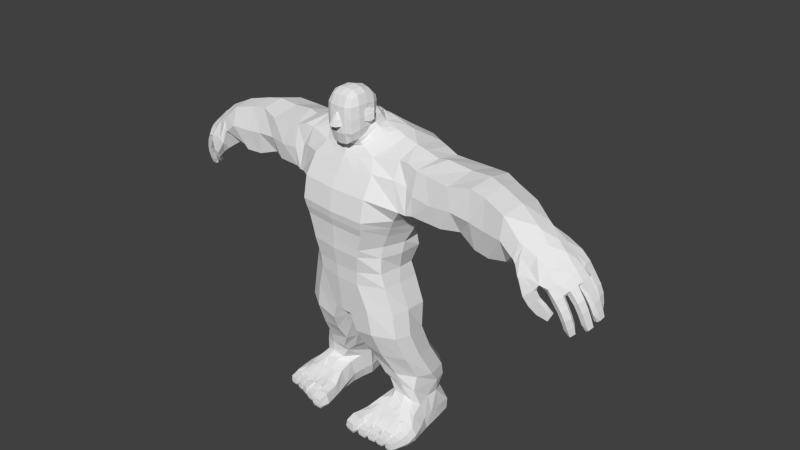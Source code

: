 # Source: 7.blend  (saved by Blender 2.67.0; exported with 4.5.12 LTS)
import bpy
from mathutils import Matrix  # noqa: F401  (used for matrix-valued properties, if any)

bpy.ops.wm.read_factory_settings(use_empty=True)
scene = bpy.context.scene
scene.name = 'Scene'

# ---- collections
col_collection_1 = bpy.data.collections.new('Collection 1'); scene.collection.children.link(col_collection_1)

# ---- world
world_world = bpy.data.worlds.new('World'); scene.world = world_world
world_world.color = (0.05088, 0.05088, 0.05088)
world_world.use_sun_shadow = False
world_world.sun_shadow_jitter_overblur = 0.0
world_world.cycles.sampling_method = 'MANUAL'
world_world.cycles.sample_map_resolution = 256

# ---- cameras
cam_camera = bpy.data.cameras.new('Camera')
cam_camera.clip_end = 100.0
cam_camera.lens = 35.0
cam_camera.sensor_width = 32.0
cam_camera.sensor_height = 18.0
cam_camera.ortho_scale = 7.314
cam_camera.dof.focus_distance = 0.0
cam_camera.dof.aperture_fstop = 128.0

# ---- meshes
me_cube_001 = bpy.data.meshes.new('Cube.001')
me_cube_001.from_pydata([(0.09086, 0.03432, 2.036), (0.2331, -0.354, 1.842), (0.1007, -0.001664, 2.137), (0.2449, -0.1398, 1.947), (0.2288, -0.1285, 2.131), (0.2329, -0.3583, 2.135), (0.129, -0.4972, 1.808), (0.1156, -0.488, 2.115), (0.1094, -0.3803, 1.666), (0.1104, -0.3482, 2.293), (0.1102, -0.1104, 2.275), (0.1038, -0.03759, 2.208), (0.2015, -0.02757, 2.007), (0.1949, -0.349, 2.249), (0.202, -0.4572, 1.806), (0.2585, -0.133, 1.899), (0.1106, -0.4635, 1.665), (0.1838, -0.04775, 2.125), (0.1043, 0.05508, 2.007), (0.1945, -0.1156, 2.228), (0.2013, -0.4526, 2.121), (0.1944, -0.3472, 1.722), (0.1107, -0.4451, 2.231), (0.0, 0.06357, 2.048), (0.0, 0.02647, 2.147), (0.09235, 0.02148, 2.071), (0.2343, -0.2335, 1.883), (0.2351, -0.2375, 2.143), (0.2346, -0.1302, 2.025), (0.2401, -0.3652, 1.985), (0.0, -0.4939, 2.115), (0.1192, -0.4993, 1.963), (0.0, -0.391, 1.655), (0.1114, -0.2268, 2.307), (0.0, -0.3518, 2.303), (0.0, -0.1061, 2.297), (0.2228, -0.01646, 1.97), (0.1746, -0.4285, 1.719), (0.1738, -0.05328, 2.188), (0.1743, -0.4214, 2.206), (0.0, -0.01698, 2.229), (0.1752, -0.0432, 2.052), (0.0, 0.08375, 2.016), (0.1966, -0.2289, 2.257), (0.2075, -0.4622, 1.968), (0.2085, -0.2312, 1.794), (0.0, -0.4497, 2.232), (0.0, -0.4756, 1.656), (0.0, 0.04456, 2.09), (0.0, -0.228, 2.325), (0.0, -0.5098, 1.876), (0.0, -0.4986, 2.044), (0.05921, -0.5016, 1.962), (0.0, -0.551, 1.965), (0.0, -0.5881, 1.886), (0.0, -0.5119, 2.04), (0.03813, -0.5455, 1.964), (0.01845, -0.5197, 2.021), (0.05592, -0.5832, 1.888), (0.03953, -0.5, 2.023), (0.07294, -0.5058, 1.88), (0.1022, -0.5026, 1.8), (0.1011, -0.4945, 1.772), (0.0, -0.5116, 1.796), (0.0, -0.5035, 1.768), (0.0, -0.511, 1.826), (0.08153, -0.5038, 1.83), (0.09076, -0.4978, 2.025), (0.09847, -0.4984, 2.001), (0.07723, -0.5048, 1.855), (0.0, -0.5104, 1.851), (0.1156, -0.4999, 1.804), (0.1057, -0.4797, 1.718), (0.0, -0.4895, 1.712), (0.1565, -0.483, 2.003), (0.1219, -0.4975, 2.001), (0.1541, -0.4793, 2.063), (0.1205, -0.4931, 2.061), (0.07884, -0.5, 1.982), (0.06515, -0.4989, 2.024), (0.1777, -0.466, 2.092), (0.1206, -0.4984, 1.982), (0.182, -0.4726, 1.986), (0.1181, -0.4906, 2.088), (0.2396, -0.2856, 1.939), (0.2346, -0.199, 1.957), (0.2341, -0.1974, 2.077), (0.2395, -0.2897, 2.058), (0.2354, -0.2382, 1.938), (0.235, -0.2421, 2.081), (0.2371, -0.1995, 2.015), (0.2988, -0.193, 1.954), (0.3013, -0.1954, 2.093), (0.2746, -0.2346, 1.929), (0.2747, -0.2421, 2.098), (0.3031, -0.1968, 2.022), (0.2418, -0.2917, 1.996), (0.2766, -0.2435, 2.011), (0.3493, -0.5818, 0.09755), (0.3673, 0.2888, 0.09755), (0.4115, -0.3325, 1.552), (0.5069, 0.5662, 1.635), (0.0, -0.6091, 0.09755), (0.0, 0.2888, 0.09755), (0.0, 0.5933, 1.645), (0.0, -0.4194, 1.5), (0.5245, -0.6552, 0.8452), (0.3938, -0.6141, 0.3305), (0.5486, 0.6385, 0.8452), (0.343, 0.2814, 0.3305), (0.0, -0.6825, 0.8452), (0.0, -0.6414, 0.3305), (0.0, 0.6385, 0.8452), (0.0, 0.2814, 0.3305), (0.0, 0.3308, 0.4354), (0.0, -0.6396, 0.4354), (0.385, 0.3308, 0.4354), (0.4243, -0.6124, 0.4354), (0.4864, -0.616, 0.6403), (0.5163, 0.4877, 0.6403), (0.0, -0.6433, 0.6403), (0.0, 0.4877, 0.6403), (0.5254, -0.5987, 1.129), (0.5627, 0.7398, 1.107), (0.0, -0.6272, 1.126), (0.0, 0.7398, 1.129), (0.0, 0.5759, 0.7428), (0.0, -0.6691, 0.7428), (0.5352, 0.5759, 0.7428), (0.5023, -0.6418, 0.7428), (0.9229, -0.2631, 1.609), (0.9202, 0.385, 1.632), (0.9724, -0.3604, 1.002), (0.9585, 0.5159, 1.018), (2.631, -0.3609, 1.29), (2.692, 0.04723, 1.406), (2.481, -0.2243, 0.9307), (2.56, 0.09729, 1.075), (1.058, -0.3383, 1.017), (1.468, -0.2927, 0.9888), (1.689, -0.2035, 0.9982), (1.967, -0.2809, 0.9156), (2.394, -0.2569, 0.9289), (2.456, 0.1304, 1.049), (1.967, 0.3001, 0.9156), (1.689, 0.3435, 0.9982), (1.468, 0.4135, 0.9888), (1.042, 0.4531, 1.035), (1.075, 0.3874, 1.566), (1.222, 0.4113, 1.553), (1.563, 0.4633, 1.53), (1.855, 0.3694, 1.583), (2.39, 0.2119, 1.485), (2.39, -0.3331, 1.485), (1.855, -0.2405, 1.583), (1.563, -0.2961, 1.53), (1.222, -0.2762, 1.553), (1.075, -0.2763, 1.566), (2.206, -0.3229, 0.9171), (2.204, 0.1913, 0.9427), (2.071, 0.2849, 1.555), (2.071, -0.2607, 1.555), (0.4123, 0.3183, -0.08529), (0.0, -0.6019, -0.08529), (0.0, 0.315, -0.08529), (0.1676, 0.1703, -0.595), (0.0, -0.5455, -0.595), (0.0, 0.179, -0.595), (0.3323, -0.5747, -0.08529), (0.5232, -0.5317, -0.7564), (0.462, -0.5432, -0.4208), (0.57, -0.404, -1.092), (0.6455, -0.2353, -1.427), (0.7254, 0.4734, -1.427), (0.65, 0.3019, -1.092), (0.6031, 0.1841, -0.7564), (0.542, 0.2312, -0.4208), (0.2196, 0.1925, -0.8286), (0.3059, 0.2489, -0.9614), (0.3152, 0.3816, -1.296), (0.4194, 0.3952, -1.517), (0.4178, -0.2195, -1.517), (0.2905, -0.271, -1.296), (0.2869, -0.4159, -1.062), (0.2248, -0.5201, -0.8286), (0.1341, -0.535, -0.595), (0.7822, -0.2528, 1.597), (0.591, -0.404, 0.09755), (0.7599, -0.3428, 0.8548), (0.5757, -0.3837, 0.3047), (0.6438, -0.336, 0.6135), (0.5842, -0.3557, 0.4534), (0.7004, -0.3359, 0.7369), (0.8815, -0.3765, 1.012), (0.0, -0.381, -0.595), (0.1444, -0.3757, -0.8286), (0.1898, -0.2801, -1.062), (0.2351, -0.1243, -1.296), (0.3376, -0.08698, -1.526), (0.7437, -0.3717, -0.4208), (0.802, -0.3789, -0.7564), (0.8546, -0.2571, -1.092), (0.8821, -0.08982, -1.427), (0.6458, -0.3929, -0.08529), (0.05365, -0.381, -0.595), (0.08364, 0.1617, -0.8286), (0.0, 0.0654, -0.595), (0.7746, 0.4286, 1.648), (0.591, 0.1049, 0.09755), (0.2985, 0.2162, -1.537), (0.2117, 0.3078, -1.296), (0.1705, 0.1848, -0.9553), (0.6126, 0.1872, 0.4487), (0.6514, 0.2516, 0.6069), (0.6538, 0.1754, 0.3296), (0.7839, 0.4138, 0.8439), (0.8926, 0.3561, -1.427), (0.8374, 0.1915, -1.092), (0.7993, 0.08119, -0.7564), (0.7756, 0.125, -0.4208), (0.08211, 0.07647, -0.595), (0.6458, 0.1235, -0.08529), (0.8274, 0.5482, 0.9953), (0.7058, 0.324, 0.7316), (2.632, 0.1312, 1.265), (2.567, -0.4012, 1.11), (1.067, 0.4893, 1.268), (1.338, 0.4814, 1.238), (1.619, 0.4724, 1.247), (1.904, 0.4037, 1.232), (2.407, 0.2179, 1.228), (1.067, -0.3435, 1.268), (1.338, -0.3393, 1.238), (1.619, -0.3047, 1.247), (1.904, -0.3156, 1.232), (2.407, -0.397, 1.228), (2.131, 0.3082, 1.219), (2.131, -0.3467, 1.219), (0.0, -0.4891, 1.374), (0.9374, -0.2986, 1.334), (0.788, -0.3524, 1.379), (0.0, 0.666, 1.387), (0.5338, 0.6649, 1.387), (0.781, 0.5626, 1.37), (0.9322, 0.5249, 1.338), (0.5119, -0.4459, 1.399), (0.9213, 0.04057, 1.68), (0.9386, 0.08252, 0.9701), (2.696, -0.1485, 1.416), (2.5, -0.05684, 0.9488), (1.039, 0.07612, 0.9592), (1.454, 0.06039, 0.9158), (1.675, 0.06999, 0.9113), (1.953, 0.009625, 0.853), (2.408, -0.06957, 0.9344), (1.098, 0.05557, 1.622), (1.246, 0.06754, 1.648), (1.586, 0.08359, 1.613), (1.879, 0.06442, 1.639), (2.413, -0.06057, 1.541), (2.191, -0.06464, 0.8824), (2.095, 0.01208, 1.611), (0.07761, -0.1091, -0.8286), (0.7806, 0.02616, 1.718), (0.0, -0.105, -0.595), (0.6099, -0.1049, 0.09755), (0.1809, 0.1445, -1.296), (0.1472, -0.02196, -1.062), (0.2704, 0.1093, -1.487), (0.6652, -0.07599, 0.4564), (0.6595, -0.1168, 0.3139), (0.856, 0.02566, 0.8284), (0.7382, -0.01336, 0.6108), (0.9617, 0.1077, -1.427), (0.8555, -0.1743, -0.7564), (0.7944, -0.1488, -0.4208), (0.9024, -0.05829, -1.092), (0.02561, -0.105, -0.595), (0.6647, -0.1601, -0.08529), (0.8645, 0.06692, 0.9287), (0.7925, 0.01919, 0.7307), (0.2193, -0.3099, 1.642), (0.3492, 0.3431, 1.781), (0.0, 0.3956, 1.782), (0.0, -0.3681, 1.614), (0.5426, -0.1668, 1.666), (0.0, 0.1573, 1.934), (0.5295, 0.2261, 1.784), (0.0, 0.1174, 1.955), (0.5794, 0.02877, 1.764), (0.2602, 0.02721, 1.873), (0.2697, 0.1384, 1.858), (0.3157, -0.1172, 1.837), (0.3875, 0.0326, 1.83), (0.418, 0.1705, 1.825), (0.3948, -0.08484, 1.796), (0.4107, -0.0657, -2.175), (0.4392, 0.4377, -2.171), (0.4297, -0.1009, -1.842), (0.4686, 0.4088, -1.781), (0.4967, -0.6081, -2.029), (0.4938, -0.5987, -2.213), (0.7633, -0.04741, -2.196), (0.5671, -0.0434, -2.192), (0.6866, 0.4776, -2.178), (0.7209, -0.1606, -1.761), (0.5338, -0.1546, -1.784), (0.6689, 0.4264, -1.778), (0.5966, -0.6059, -2.037), (0.5918, -0.5961, -2.211), (0.3885, -0.2473, -2.183), (0.4898, -0.3529, -2.192), (0.4816, -0.4641, -2.203), (0.4065, -0.2923, -1.888), (0.4933, -0.3814, -1.932), (0.4853, -0.4814, -1.977), (0.7577, -0.2509, -1.84), (0.7273, -0.3728, -1.928), (0.5711, -0.2365, -1.821), (0.6144, -0.4009, -1.945), (0.5927, -0.4899, -1.991), (0.5797, -0.1877, -2.192), (0.6085, -0.3467, -2.194), (0.587, -0.4634, -2.202), (0.7871, -0.1977, -2.197), (0.7558, -0.3302, -2.196), (0.3872, 0.2502, -2.172), (0.3955, 0.2473, -1.786), (0.7038, 0.2413, -2.195), (0.6858, 0.3706, -2.194), (0.516, 0.2413, -2.19), (0.5112, 0.3697, -2.19), (0.6381, 0.4614, -1.574), (0.4396, 0.3849, -1.578), (0.7613, -0.3814, -2.197), (0.6533, -0.3843, -2.196), (0.7511, -0.4285, -1.957), (0.6757, -0.4357, -1.96), (0.6326, -0.5924, -2.208), (0.6472, -0.4657, -2.202), (0.638, -0.6008, -2.051), (0.6644, -0.5018, -1.997), (0.7426, -0.5801, -2.202), (0.7584, -0.4633, -2.199), (0.7477, -0.5868, -2.062), (0.7516, -0.5005, -2.002), (0.7954, -0.5692, -2.204), (0.8029, -0.5753, -2.059), (0.836, -0.4126, -1.946), (0.8315, -0.4864, -1.994), (0.8364, -0.3804, -2.198), (0.8294, -0.4609, -2.199), (0.8266, -0.3424, -1.914), (0.8364, -0.3163, -2.198), (0.9125, -0.5672, -2.063), (0.906, -0.5614, -2.203), (0.9143, -0.4785, -1.999), (0.9105, -0.4133, -1.959), (0.936, -0.383, -2.2), (0.9297, -0.4587, -2.201), (0.9456, -0.5609, -2.201), (0.954, -0.5652, -2.066), (0.9818, -0.4641, -2.015), (0.9517, -0.36, -1.96), (0.9762, -0.3324, -2.2), (0.9875, -0.4553, -2.201), (0.8558, -0.1448, -1.798), (0.9437, 0.2201, -1.591), (0.9045, 0.3673, -1.579), (0.8257, 0.3741, -1.781), (0.9228, -0.06943, -1.858), (0.9048, 0.2477, -1.787), (0.9111, 0.4418, -2.18), (0.8327, 0.3722, -2.196), (0.8554, 0.2425, -2.197), (0.9163, -0.04403, -2.198), (0.9582, 0.2534, -2.182), (1.021, -0.04821, -2.185), (1.088, -0.4553, -2.195), (1.054, -0.5584, -2.201), (1.092, -0.3275, -2.192), (1.058, -0.1876, -2.188), (0.9458, -0.1866, -2.199), (0.8986, -0.2395, -1.867), (1.063, -0.5619, -2.069), (1.065, -0.4533, -2.047), (1.048, -0.3382, -2.006), (0.9614, -0.2246, -1.923), (0.2999, -0.5939, -2.017), (0.3281, -0.4649, -2.001), (0.3003, -0.588, -2.204), (0.3249, -0.4475, -2.188), (0.4563, -0.3238, -2.19), (0.462, -0.3576, -1.921), (0.6971, -0.3222, -1.902), (0.5865, -0.3347, -1.91), (0.5973, -0.2915, -2.193), (0.7459, -0.2856, -2.196), (0.4271, -0.4785, -1.978), (0.4349, -0.6081, -2.009), (0.4306, -0.5986, -2.213), (0.4243, -0.46, -2.201), (0.4157, -0.7989, -2.064), (0.4104, -0.7974, -2.205), (0.2849, -0.7895, -2.202), (0.2869, -0.7908, -2.064), (1.022, -0.6991, -2.199), (1.029, -0.7015, -2.09), (0.9412, -0.7018, -2.089), (0.9338, -0.6993, -2.198), (0.875, -0.7106, -2.086), (0.8681, -0.7087, -2.199), (0.7875, -0.7184, -2.199), (0.7932, -0.7198, -2.083), (0.744, -0.7241, -2.198), (0.7493, -0.7251, -2.083), (0.6588, -0.7419, -2.076), (0.6549, -0.7408, -2.201), (0.5957, -0.7602, -2.089), (0.591, -0.7591, -2.203), (0.4939, -0.7647, -2.203), (0.4957, -0.7657, -2.086), (0.4335, -0.686, -2.023), (0.4268, -0.6833, -2.212), (0.2781, -0.6734, -2.208), (0.2789, -0.6756, -2.024), (0.605, -0.6817, -2.073), (0.5999, -0.6799, -2.207), (0.4843, -0.6835, -2.208), (0.4851, -0.6853, -2.068), (0.7605, -0.659, -2.074), (0.7543, -0.6569, -2.201), (0.65, -0.6729, -2.065), (0.6463, -0.6708, -2.206), (0.8878, -0.644, -2.079), (0.8799, -0.6413, -2.201), (0.7841, -0.6495, -2.202), (0.7906, -0.6517, -2.075), (1.042, -0.6383, -2.083), (1.034, -0.6354, -2.201), (0.9401, -0.638, -2.082), (0.9323, -0.6352, -2.199), (0.3895, -0.071, -2.046), (0.4293, 0.4459, -2.029), (0.4545, -0.6324, -2.163), (0.689, 0.5065, -2.029), (0.6226, -0.6232, -2.165), (0.3523, -0.2588, -2.096), (0.368, 0.2409, -2.03), (0.5983, -0.6234, -2.164), (0.7599, -0.5994, -2.166), (0.7705, -0.5935, -2.167), (0.9193, -0.5801, -2.169), (0.9244, -0.5793, -2.168), (0.989, -0.05298, -2.041), (0.9403, 0.2461, -2.029), (0.9162, 0.45, -2.029), (1.077, -0.5592, -2.168), (1.109, -0.456, -2.149), (1.111, -0.327, -2.097), (1.064, -0.1984, -2.076), (0.2666, -0.588, -2.154), (0.3025, -0.4466, -2.133), (0.4733, -0.6324, -2.163), (0.4255, -0.8082, -2.161), (0.271, -0.7982, -2.158), (1.029, -0.7032, -2.171), (0.9277, -0.7035, -2.169), (0.8742, -0.7123, -2.169), (0.7802, -0.7238, -2.167), (0.7512, -0.728, -2.165), (0.6446, -0.7494, -2.163), (0.6009, -0.7654, -2.168), (0.4824, -0.7731, -2.166), (0.4658, -0.6884, -2.162), (0.2425, -0.6723, -2.157), (0.6241, -0.6792, -2.169), (0.4533, -0.6857, -2.166), (0.7744, -0.6557, -2.165), (0.6158, -0.6757, -2.163), (0.8993, -0.6422, -2.169), (0.7629, -0.6532, -2.167), (1.055, -0.6363, -2.171), (0.9136, -0.637, -2.169), (0.4046, 0.09985, -2.173), (0.407, 0.07282, -1.802), (0.7339, 0.1016, -2.196), (0.5433, 0.1028, -2.191), (0.692, -0.1893, -1.588), (0.432, -0.1445, -1.625), (0.8696, -0.1313, -1.629), (0.8986, 0.09219, -1.804), (0.8853, 0.1026, -2.197), (0.9894, 0.1042, -2.183), (0.3841, 0.09156, -2.033), (0.9678, 0.0977, -2.032), (0.3264, 0.1276, -1.587), (3.133, -0.388, 0.8281), (3.065, -0.3178, 0.7762), (2.671, -0.3877, 1.165), (2.624, -0.2736, 0.8568), (3.182, -0.3193, 0.8781), (3.11, -0.2453, 0.8223), (3.052, -0.4032, 0.9298), (2.956, -0.4199, 0.9473), (2.794, -0.3789, 1.047), (2.993, -0.3294, 0.862), (2.869, -0.2789, 0.8539), (2.736, -0.2471, 0.837), (3.102, -0.3409, 0.9833), (2.973, -0.3108, 1.086), (2.885, -0.1965, 0.8951), (3.032, -0.2291, 0.9025), (3.145, -0.2174, 0.8616), (2.744, -0.174, 0.8869), (2.579, -0.1758, 0.9047), (2.675, -0.3484, 1.256), (2.835, -0.3236, 1.185), (3.155, -0.2723, 1.018), (3.223, -0.2719, 0.9326), (3.172, -0.138, 0.9006), (3.03, -0.1495, 0.9628), (2.919, -0.1334, 1.006), (2.797, -0.09955, 1.003), (2.575, -0.04873, 0.9472), (3.253, -0.1862, 0.9742), (3.179, -0.2067, 1.048), (2.984, -0.2, 1.178), (2.872, -0.1963, 1.274), (2.741, -0.1505, 1.389), (3.179, -0.1062, 0.9136), (3.265, -0.1297, 0.9961), (2.749, 0.03022, 1.378), (2.679, 0.07486, 1.101), (2.897, -0.05508, 1.298), (3.019, -0.09904, 1.231), (3.199, -0.128, 1.078), (2.822, -0.02494, 1.034), (2.941, -0.0552, 1.03), (3.047, -0.07633, 0.9852), (3.18, -0.02205, 0.929), (3.265, -0.01991, 1.016), (2.83, 0.1336, 1.102), (2.871, 0.1374, 1.257), (2.94, 0.03759, 1.258), (3.053, 0.01954, 1.188), (3.2, -0.0301, 1.09), (2.847, 0.0609, 1.062), (2.966, 0.0321, 1.038), (3.085, 0.008026, 0.978), (3.159, 0.02093, 0.916), (3.181, 0.0284, 1.105), (3.248, 0.02799, 1.001), (3.087, 0.1133, 1.008), (3.149, 0.1124, 0.9298), (2.984, 0.1285, 1.059), (3.233, 0.1183, 1.009), (3.163, 0.1178, 1.103), (3.048, 0.1336, 1.182), (3.076, -0.2035, 1.124), (3.101, -0.1177, 1.159), (3.117, -0.03236, 1.153), (3.066, -0.2591, 1.091), (2.972, -0.2602, 0.5107), (3.017, -0.322, 0.5094), (3.01, -0.2415, 0.591), (3.054, -0.3036, 0.5886), (3.0, -0.3698, 0.6783), (2.927, -0.397, 0.5808), (2.875, -0.3172, 0.5785), (2.947, -0.2885, 0.6821), (2.709, -0.4545, 0.9617), (2.678, -0.3344, 0.8101), (2.764, -0.363, 0.7403), (2.811, -0.4887, 0.7854), (2.74, -0.2886, 0.8116), (2.833, -0.3186, 0.803), (2.797, -0.4288, 0.9809), (2.907, -0.4491, 0.8666), (3.121, -0.09087, 0.931), (3.11, -0.1422, 0.914), (3.134, -0.03278, 0.9375), (3.1, -0.1982, 0.8835), (3.298, -0.2207, 0.4423), (3.23, -0.1732, 0.4365), (3.403, -0.161, 0.5004), (3.422, -0.105, 0.5283), (3.267, -0.2693, 0.4108), (3.199, -0.2217, 0.4051), (3.375, 0.02496, 0.5606), (3.452, 0.02832, 0.607), (3.274, 0.08004, 0.5707), (3.354, 0.08735, 0.5852), (3.269, 0.1428, 0.576), (3.35, 0.1502, 0.5904), (3.377, -0.03535, 0.5498), (3.454, -0.0423, 0.5943), (3.329, -0.1276, 0.4723), (3.347, -0.07176, 0.5001), (2.628, -0.4042, 1.048), (3.229, -0.1418, 0.927), (3.188, -0.2592, 0.8702), (3.232, -0.1351, 0.932), (2.99, -0.3194, 0.6986), (3.122, 0.1295, 1.052), (2.601, -0.406, 1.093), (3.042, -0.2629, 0.5913), (2.681, -0.4185, 0.9069), (2.885, -0.3613, 0.5577), (3.187, 0.1388, 0.9692), (2.838, 0.159, 1.181), (2.909, -0.3955, 0.8626), (3.218, 0.008341, 0.9363), (3.014, -0.3733, 0.8839), (2.781, -0.4541, 0.7465), (3.231, 0.0006126, 0.9566), (3.086, -0.369, 0.7874), (2.916, -0.3588, 0.9205), (3.014, 0.1448, 1.111), (3.168, -0.2648, 0.8395), (2.998, -0.2855, 0.4957), (3.268, -0.1862, 0.4325), (3.229, -0.2476, 0.393), (3.414, 0.03685, 0.5737), (3.313, 0.07622, 0.5659), (3.307, 0.1556, 0.5727), (3.417, -0.0453, 0.559), (3.365, -0.1481, 0.4714), (3.388, -0.07755, 0.5065), (2.7, 0.1216, 1.263), (3.293, -0.2458, 0.5321), (3.274, -0.2797, 0.6452), (3.237, -0.3019, 0.7512), (3.219, -0.1943, 0.5257), (3.201, -0.2244, 0.6298), (3.167, -0.2412, 0.7213), (3.182, -0.2521, 0.4886), (3.164, -0.2828, 0.5915), (3.129, -0.3011, 0.6804), (3.256, -0.3038, 0.495), (3.236, -0.3383, 0.6069), (3.199, -0.3618, 0.7102), (3.214, -0.2516, 0.7431), (3.248, -0.2315, 0.6451), (3.266, -0.2002, 0.5349), (3.151, -0.349, 0.6805), (3.187, -0.328, 0.5842), (3.207, -0.2934, 0.4765), (3.383, -0.1908, 0.587), (3.356, -0.2219, 0.701), (3.313, -0.2502, 0.8122), (3.404, -0.1243, 0.6201), (3.378, -0.1548, 0.7351), (3.336, -0.181, 0.8482), (3.324, -0.0882, 0.5894), (3.298, -0.1163, 0.6991), (3.257, -0.14, 0.8069), (3.302, -0.1545, 0.5564), (3.276, -0.1832, 0.665), (3.233, -0.2089, 0.771), (3.266, -0.248, 0.7756), (3.309, -0.2218, 0.6676), (3.336, -0.1905, 0.5565), (3.37, -0.08442, 0.6092), (3.345, -0.1127, 0.723), (3.304, -0.1381, 0.8326), (3.429, 0.02093, 0.6921), (3.393, 0.002772, 0.7981), (3.34, -0.0127, 0.8948), (3.346, 0.01629, 0.6416), (3.311, -0.000253, 0.7404), (3.261, -0.01358, 0.8264), (3.261, -0.08794, 0.8129), (3.313, -0.07239, 0.7274), (3.348, -0.05499, 0.6288), (3.432, -0.06352, 0.6769), (3.395, -0.08295, 0.7827), (3.341, -0.1018, 0.8787), (3.3, 0.01142, 0.8586), (3.351, 0.02642, 0.7681), (3.386, 0.04233, 0.6648), (3.302, -0.1176, 0.8353), (3.354, -0.1012, 0.7451), (3.39, -0.08117, 0.6427), (3.272, 0.06733, 0.653), (3.261, 0.05739, 0.7494), (3.229, 0.04421, 0.8302), (3.359, 0.07521, 0.6688), (3.348, 0.06492, 0.7852), (3.315, 0.05122, 0.8842), (3.354, 0.1501, 0.6754), (3.342, 0.1407, 0.7925), (3.307, 0.1293, 0.892), (3.266, 0.142, 0.6596), (3.254, 0.133, 0.7566), (3.221, 0.1223, 0.8381), (3.274, 0.02513, 0.8492), (3.306, 0.03776, 0.76), (3.316, 0.04927, 0.6534), (3.26, 0.1506, 0.865), (3.295, 0.1616, 0.7737), (3.307, 0.169, 0.6649), (2.821, -0.3693, 0.6598), (2.864, -0.4505, 0.6748), (2.893, -0.3354, 0.766), (2.945, -0.4191, 0.7669), (2.938, -0.3677, 0.7791), (2.826, -0.4152, 0.6475), (0.1918, -0.3845, 1.518), (0.1836, 0.2888, 0.09755), (0.1746, -0.5955, 0.09755), (0.2451, 0.5631, 1.621), (0.2623, -0.6689, 0.8452), (0.1969, -0.6277, 0.3305), (0.2743, 0.6385, 0.8452), (0.1715, 0.2814, 0.3305), (0.2432, -0.6296, 0.6403), (0.2582, 0.4877, 0.6403), (0.2121, -0.626, 0.4354), (0.1925, 0.3308, 0.4354), (0.2512, -0.6555, 0.7428), (0.2676, 0.5759, 0.7428), (0.2635, -0.6129, 1.127), (0.2814, 0.7398, 1.118), (0.2061, 0.3166, -0.08529), (0.08379, 0.1747, -0.595), (0.1662, -0.5883, -0.08529), (0.06705, -0.5402, -0.595), (0.02683, -0.381, -0.595), (0.04106, 0.07094, -0.595), (0.2656, 0.6605, 1.381), (0.2586, -0.4696, 1.382), (0.01281, -0.105, -0.595), (0.1115, -0.3387, 1.62), (0.1826, 0.3844, 1.777), (0.1293, 0.1069, 1.966), (0.1335, 0.1484, 1.93), (0.1354, 0.2077, 1.901), (0.2712, 0.2211, 1.856), (0.294, -0.192, 1.732), (0.4703, 0.02933, 1.806), (0.4741, 0.1988, 1.806), (0.4409, -0.1152, 1.743), (0.0, 0.2536, 1.876), (0.1956, -0.3216, 1.666), (0.1208, 0.09083, 1.983), (0.2759, -0.1281, 1.868), (0.0, 0.1008, 1.969), (0.234, -0.003268, 1.934), (0.1092, -0.3539, 1.646), (0.224, -0.2177, 1.749), (0.0, -0.3748, 1.637)], [], [(0, 23, 48, 25), (0, 25, 41, 12), (0, 12, 36, 18), (0, 18, 42, 23), (1, 26, 88, 84), (1, 29, 44, 14), (1, 14, 37, 21), (1, 21, 45, 26), (2, 24, 40, 11), (2, 11, 38, 17), (2, 17, 41, 25), (2, 25, 48, 24), (3, 12, 41, 28), (26, 3, 85, 88), (3, 26, 45, 15), (3, 15, 36, 12), (4, 17, 38, 19), (4, 19, 43, 27), (28, 4, 86, 90), (4, 28, 41, 17), (5, 27, 43, 13), (5, 13, 39, 20), (5, 20, 44, 29), (27, 5, 87, 89), (6, 14, 44, 31), (71, 69, 66, 61), (72, 71, 61, 62), (6, 16, 37, 14), (7, 20, 39, 22), (7, 22, 46, 30), (81, 82, 74, 75), (79, 78, 68, 67), (8, 16, 47, 32), (8, 21, 37, 16), (9, 22, 39, 13), (9, 13, 43, 33), (9, 33, 49, 34), (9, 34, 46, 22), (10, 33, 43, 19), (10, 19, 38, 11), (10, 11, 40, 35), (10, 35, 49, 33), (7, 30, 51, 59), (50, 60, 58, 54), (6, 31, 52, 60), (60, 52, 56, 58), (57, 55, 53, 56), (58, 56, 53, 54), (59, 51, 55, 57), (52, 59, 57, 56), (63, 61, 66, 65), (61, 63, 64, 62), (73, 72, 62, 64), (69, 70, 65, 66), (47, 16, 72, 73), (60, 50, 70, 69), (77, 75, 74, 76), (6, 60, 69, 71), (16, 6, 71, 72), (78, 81, 75, 68), (82, 80, 76, 74), (80, 83, 77, 76), (75, 77, 67, 68), (83, 79, 67, 77), (31, 44, 82, 81), (59, 52, 78, 79), (52, 31, 81, 78), (44, 20, 80, 82), (20, 7, 83, 80), (7, 59, 79, 83), (86, 89, 94, 92), (85, 90, 95, 91), (4, 27, 89, 86), (3, 28, 90, 85), (91, 95, 97, 93), (92, 94, 97, 95), (88, 85, 91, 93), (90, 86, 92, 95), (89, 87, 94), (5, 29, 96, 87), (29, 1, 84, 96), (84, 93, 97, 96), (87, 96, 97, 94), (84, 88, 93), (713, 710, 98, 107), (214, 208, 99, 109), (709, 724, 164, 103), (715, 709, 103, 113), (207, 101, 282, 287), (722, 712, 106, 122), (718, 713, 107, 117), (222, 215, 108, 123), (212, 214, 109, 116), (723, 714, 112, 125), (719, 715, 113, 114), (712, 720, 129, 106), (223, 213, 119, 128), (716, 718, 117, 118), (213, 212, 116, 119), (717, 719, 114, 121), (720, 716, 118, 129), (721, 717, 121, 126), (215, 223, 128, 108), (714, 721, 126, 112), (731, 722, 122, 245), (207, 243, 242, 101), (730, 723, 125, 241), (254, 249, 136, 142), (259, 248, 135, 152), (230, 224, 137, 143), (235, 225, 134, 153), (247, 250, 138, 132), (250, 251, 139, 138), (251, 252, 140, 139), (252, 253, 141, 140), (260, 254, 142, 158), (246, 255, 148, 131), (255, 256, 149, 148), (256, 257, 150, 149), (257, 258, 151, 150), (261, 259, 152, 160), (244, 226, 147, 133), (226, 227, 146, 147), (227, 228, 145, 146), (228, 229, 144, 145), (236, 230, 143, 159), (239, 231, 157, 130), (231, 232, 156, 157), (232, 233, 155, 156), (233, 234, 154, 155), (237, 235, 153, 161), (253, 260, 158, 141), (258, 261, 160, 151), (229, 236, 159, 144), (234, 237, 161, 154), (724, 725, 167, 164), (182, 181, 172, 171), (183, 182, 171, 169), (184, 183, 169, 170), (176, 175, 178, 177), (175, 174, 179, 178), (174, 173, 180, 179), (195, 196, 183, 184), (196, 197, 182, 183), (197, 198, 181, 182), (219, 218, 175, 176), (218, 217, 174, 175), (217, 216, 173, 174), (710, 726, 168, 98), (208, 221, 162, 99), (185, 184, 170, 168), (162, 176, 177, 165), (221, 219, 176, 162), (728, 204, 185, 727), (726, 727, 185, 168), (204, 195, 184, 185), (107, 98, 187, 189), (263, 207, 287, 289), (122, 106, 188, 193), (117, 107, 189, 191), (129, 118, 190, 192), (118, 117, 191, 190), (106, 129, 192, 188), (245, 122, 193, 240), (262, 267, 196, 195), (267, 266, 197, 196), (266, 268, 198, 197), (170, 169, 200, 199), (169, 171, 201, 200), (171, 172, 202, 201), (98, 168, 203, 187), (168, 170, 199, 203), (732, 277, 204, 728), (277, 262, 195, 204), (165, 177, 205, 220), (270, 265, 208, 214), (177, 178, 211, 205), (279, 271, 215, 222), (275, 274, 218, 219), (725, 165, 220, 729), (265, 278, 221, 208), (276, 273, 216, 217), (269, 270, 214, 212), (272, 269, 212, 213), (278, 275, 219, 221), (178, 179, 210, 211), (271, 280, 223, 215), (179, 180, 209, 210), (711, 104, 283, 734), (280, 272, 213, 223), (274, 276, 217, 218), (240, 193, 132, 239), (247, 279, 222, 133), (133, 222, 243, 244), (246, 131, 207, 263), (152, 135, 224, 230), (142, 136, 225, 235), (148, 149, 227, 226), (149, 150, 228, 227), (150, 151, 229, 228), (160, 152, 230, 236), (138, 139, 232, 231), (139, 140, 233, 232), (140, 141, 234, 233), (158, 142, 235, 237), (151, 160, 236, 229), (141, 158, 237, 234), (100, 245, 240, 186), (131, 148, 226, 244), (132, 138, 231, 239), (186, 240, 239, 130), (243, 222, 123, 242), (711, 730, 241, 104), (244, 243, 207, 131), (708, 731, 245, 100), (143, 137, 249, 254), (153, 134, 248, 259), (133, 147, 250, 247), (147, 146, 251, 250), (146, 145, 252, 251), (145, 144, 253, 252), (159, 143, 254, 260), (130, 157, 255, 246), (157, 156, 256, 255), (156, 155, 257, 256), (155, 154, 258, 257), (161, 153, 259, 261), (144, 159, 260, 253), (154, 161, 261, 258), (186, 263, 289, 285), (205, 211, 267, 262), (211, 210, 266, 267), (210, 209, 268, 266), (729, 220, 277, 732), (220, 205, 262, 277), (189, 187, 265, 270), (193, 188, 271, 279), (199, 200, 274, 275), (187, 203, 278, 265), (201, 202, 273, 276), (191, 189, 270, 269), (190, 191, 269, 272), (203, 199, 275, 278), (188, 192, 280, 271), (192, 190, 272, 280), (200, 201, 276, 274), (132, 193, 279, 247), (130, 246, 263, 186), (742, 295, 292, 739), (293, 290, 292, 295), (741, 738, 291, 294), (294, 291, 290, 293), (100, 186, 285, 281), (708, 100, 281, 733), (736, 286, 288, 735), (737, 743, 286, 736), (741, 294, 293, 740), (740, 293, 295, 742), (306, 318, 316, 305), (298, 313, 318, 306), (314, 315, 320, 319), (315, 300, 308, 320), (310, 296, 303, 321), (322, 323, 312, 311), (323, 309, 301, 312), (302, 324, 321, 303), (330, 331, 329, 328), (331, 297, 304, 329), (326, 297, 331, 330), (299, 333, 332, 307), (299, 327, 496, 333), (322, 325, 334, 335), (317, 319, 337, 336), (309, 323, 339, 338), (323, 322, 335, 339), (320, 308, 340, 341), (319, 320, 341, 337), (343, 342, 338, 339), (334, 343, 339, 335), (341, 340, 344, 345), (337, 341, 345, 336), (336, 345, 349, 348), (345, 344, 347, 349), (343, 334, 350, 351), (342, 343, 351, 346), (317, 336, 348, 352), (334, 325, 353, 350), (348, 349, 356, 357), (349, 347, 354, 356), (358, 359, 351, 350), (359, 355, 346, 351), (362, 363, 357, 356), (361, 362, 356, 354), (364, 365, 359, 358), (365, 360, 355, 359), (363, 352, 348, 357), (353, 364, 358, 350), (307, 332, 368, 369), (368, 367, 371, 369), (329, 304, 372, 373), (328, 329, 373, 374), (372, 376, 374, 373), (378, 379, 360, 365), (380, 378, 365, 364), (381, 380, 364, 382), (377, 381, 382, 375), (382, 364, 353, 324), (375, 382, 324, 302), (316, 352, 363, 383), (305, 316, 383, 366), (362, 361, 384, 385), (363, 362, 385, 386), (383, 363, 386, 387), (366, 383, 387, 370), (318, 395, 394, 316), (395, 319, 317, 394), (313, 393, 395, 318), (393, 314, 319, 395), (321, 396, 392, 310), (396, 322, 311, 392), (324, 397, 396, 321), (397, 325, 322, 396), (315, 398, 399, 300), (398, 389, 388, 399), (314, 393, 398, 315), (393, 313, 389, 398), (301, 400, 401, 312), (400, 390, 391, 401), (312, 401, 392, 311), (401, 391, 310, 392), (325, 397, 324, 353), (316, 394, 317, 352), (400, 423, 424, 390), (423, 403, 404, 424), (388, 425, 422, 399), (425, 405, 402, 422), (309, 427, 428, 301), (427, 419, 420, 428), (300, 429, 426, 308), (429, 421, 418, 426), (340, 432, 430, 344), (432, 416, 415, 430), (342, 431, 433, 338), (431, 414, 417, 433), (355, 435, 436, 346), (435, 411, 412, 436), (347, 437, 434, 354), (437, 413, 410, 434), (361, 440, 438, 384), (440, 408, 407, 438), (379, 439, 441, 360), (439, 406, 409, 441), (297, 443, 445, 304), (443, 299, 307, 445), (442, 296, 310, 447), (447, 313, 298, 442), (299, 443, 448, 327), (443, 297, 326, 448), (308, 446, 449, 340), (446, 309, 338, 449), (344, 450, 451, 347), (450, 342, 346, 451), (360, 453, 452, 355), (453, 361, 354, 452), (371, 455, 456, 369), (455, 376, 372, 456), (384, 457, 458, 385), (457, 379, 378, 458), (385, 458, 459, 386), (458, 378, 380, 459), (386, 459, 460, 387), (459, 380, 381, 460), (387, 460, 454, 370), (460, 381, 377, 454), (304, 445, 456, 372), (445, 307, 369, 456), (390, 461, 462, 391), (461, 388, 389, 462), (391, 462, 447, 310), (462, 389, 313, 447), (399, 463, 444, 300), (463, 400, 301, 444), (405, 465, 464, 402), (465, 404, 403, 464), (408, 467, 466, 407), (467, 409, 406, 466), (413, 469, 468, 410), (469, 412, 411, 468), (416, 471, 470, 415), (471, 417, 414, 470), (421, 473, 472, 418), (473, 420, 419, 472), (422, 474, 463, 399), (474, 423, 400, 463), (402, 464, 474, 422), (464, 403, 423, 474), (424, 475, 461, 390), (475, 425, 388, 461), (404, 465, 475, 424), (465, 405, 425, 475), (426, 476, 446, 308), (476, 427, 309, 446), (418, 472, 476, 426), (472, 419, 427, 476), (428, 477, 444, 301), (477, 429, 300, 444), (420, 473, 477, 428), (473, 421, 429, 477), (430, 478, 450, 344), (478, 431, 342, 450), (415, 470, 478, 430), (470, 414, 431, 478), (433, 479, 449, 338), (479, 432, 340, 449), (417, 471, 479, 433), (471, 416, 432, 479), (434, 480, 452, 354), (480, 435, 355, 452), (410, 468, 480, 434), (468, 411, 435, 480), (436, 481, 451, 346), (481, 437, 347, 451), (412, 469, 481, 436), (469, 413, 437, 481), (438, 482, 457, 384), (482, 439, 379, 457), (407, 466, 482, 438), (466, 406, 439, 482), (441, 483, 453, 360), (483, 440, 361, 453), (409, 467, 483, 441), (467, 408, 440, 483), (303, 487, 486, 302), (487, 330, 328, 486), (296, 484, 487, 303), (484, 326, 330, 487), (489, 306, 305, 488), (327, 485, 489, 496), (485, 298, 306, 489), (488, 305, 366, 490), (367, 490, 491, 371), (490, 366, 370, 491), (302, 486, 492, 375), (486, 328, 374, 492), (376, 493, 492, 374), (493, 377, 375, 492), (484, 296, 442, 494), (494, 448, 326, 484), (298, 485, 494, 442), (485, 327, 448, 494), (454, 495, 491, 370), (495, 455, 371, 491), (377, 493, 495, 454), (493, 376, 455, 495), (488, 172, 181, 489), (490, 202, 172, 488), (367, 273, 202, 490), (273, 367, 368, 216), (216, 368, 332, 173), (333, 180, 173, 332), (496, 209, 180, 333), (268, 209, 496, 198), (198, 496, 489, 181), (504, 503, 509, 510), (503, 497, 501, 509), (511, 512, 506, 507), (512, 502, 498, 506), (508, 500, 515, 514), (499, 505, 517, 516), (509, 501, 519, 518), (523, 522, 511, 514), (524, 523, 514, 515), (518, 519, 525, 526), (517, 510, 527, 528), (516, 517, 528, 529), (529, 528, 534, 532), (528, 527, 535, 534), (526, 525, 531, 536), (523, 524, 533, 537), (522, 523, 537, 538), (532, 534, 544, 543), (534, 535, 545, 544), (536, 531, 541, 546), (542, 547, 537, 533), (547, 548, 538, 537), (546, 541, 552, 551), (553, 554, 550, 549), (555, 553, 549, 548), (542, 555, 548, 547), (551, 552, 556, 557), (545, 551, 557, 558), (544, 545, 558, 543), (507, 508, 514, 511), (504, 510, 517, 505), (510, 562, 559, 527), (562, 518, 526, 559), (527, 559, 560, 535), (559, 526, 536, 560), (535, 560, 561, 545), (560, 536, 546, 561), (522, 521, 512, 511), (521, 522, 538, 539), (548, 549, 539, 538), (518, 562, 510, 509), (545, 561, 546, 551), (569, 570, 565, 563), (567, 568, 564, 566), (578, 577, 571, 574), (575, 576, 573, 572), (577, 578, 504, 505), (576, 575, 508, 507), (571, 577, 505, 499), (572, 500, 508, 575), (521, 580, 582, 512), (580, 520, 513, 582), (520, 580, 579, 530), (580, 521, 539, 579), (549, 581, 579, 539), (581, 540, 530, 579), (512, 582, 513, 502), (540, 581, 549, 550), (616, 497, 503, 613), (613, 506, 498, 616), (504, 617, 613, 503), (617, 507, 506, 613), (500, 599, 605, 515), (599, 499, 516, 605), (501, 619, 601, 519), (619, 502, 513, 601), (525, 600, 602, 531), (600, 520, 530, 602), (541, 615, 612, 552), (615, 540, 550, 612), (542, 610, 618, 555), (610, 543, 558, 618), (555, 618, 604, 553), (618, 558, 557, 604), (553, 604, 609, 554), (604, 557, 556, 609), (565, 606, 620, 563), (606, 566, 564, 620), (568, 608, 620, 564), (608, 569, 563, 620), (570, 603, 606, 565), (603, 567, 566, 606), (571, 607, 614, 574), (607, 572, 573, 614), (499, 599, 607, 571), (599, 500, 572, 607), (578, 611, 617, 504), (611, 576, 507, 617), (593, 625, 624, 591), (625, 594, 592, 624), (589, 623, 626, 595), (623, 590, 596, 626), (598, 628, 627, 597), (628, 586, 585, 627), (584, 621, 622, 588), (621, 583, 587, 622), (543, 610, 629, 532), (610, 542, 533, 629), (502, 635, 638, 498), (635, 634, 637, 638), (634, 633, 636, 637), (633, 584, 588, 636), (497, 641, 632, 501), (641, 640, 631, 632), (640, 639, 630, 631), (639, 587, 583, 630), (619, 642, 635, 502), (642, 643, 634, 635), (643, 644, 633, 634), (644, 621, 584, 633), (501, 632, 642, 619), (632, 631, 643, 642), (631, 630, 644, 643), (630, 583, 621, 644), (641, 497, 616, 645), (645, 646, 640, 641), (646, 647, 639, 640), (647, 622, 587, 639), (498, 638, 645, 616), (638, 637, 646, 645), (637, 636, 647, 646), (636, 588, 622, 647), (519, 650, 653, 525), (650, 649, 652, 653), (649, 648, 651, 652), (648, 585, 586, 651), (520, 656, 659, 513), (656, 655, 658, 659), (655, 654, 657, 658), (654, 598, 597, 657), (601, 660, 650, 519), (660, 661, 649, 650), (661, 662, 648, 649), (662, 627, 585, 648), (513, 659, 660, 601), (659, 658, 661, 660), (658, 657, 662, 661), (657, 597, 627, 662), (600, 665, 656, 520), (665, 664, 655, 656), (664, 663, 654, 655), (663, 628, 598, 654), (525, 653, 665, 600), (653, 652, 664, 665), (652, 651, 663, 664), (651, 586, 628, 663), (531, 677, 668, 541), (677, 676, 667, 668), (676, 675, 666, 667), (675, 596, 590, 666), (540, 671, 672, 530), (671, 670, 673, 672), (670, 669, 674, 673), (669, 589, 595, 674), (615, 678, 671, 540), (678, 679, 670, 671), (679, 680, 669, 670), (680, 623, 589, 669), (541, 668, 678, 615), (668, 667, 679, 678), (667, 666, 680, 679), (666, 590, 623, 680), (602, 681, 677, 531), (681, 682, 676, 677), (682, 683, 675, 676), (683, 626, 596, 675), (530, 672, 681, 602), (672, 673, 682, 681), (673, 674, 683, 682), (674, 595, 626, 683), (554, 695, 686, 550), (695, 694, 685, 686), (694, 693, 684, 685), (693, 593, 591, 684), (552, 689, 692, 556), (689, 688, 691, 692), (688, 687, 690, 691), (687, 592, 594, 690), (612, 696, 689, 552), (696, 697, 688, 689), (697, 698, 687, 688), (698, 624, 592, 687), (550, 686, 696, 612), (686, 685, 697, 696), (685, 684, 698, 697), (684, 591, 624, 698), (609, 699, 695, 554), (699, 700, 694, 695), (700, 701, 693, 694), (701, 625, 593, 693), (556, 692, 699, 609), (692, 691, 700, 699), (691, 690, 701, 700), (690, 594, 625, 701), (574, 703, 705, 578), (703, 568, 567, 705), (576, 704, 702, 573), (704, 570, 569, 702), (611, 706, 704, 576), (706, 603, 570, 704), (578, 705, 706, 611), (705, 567, 603, 706), (614, 707, 703, 574), (707, 608, 568, 703), (573, 702, 707, 614), (702, 569, 608, 707), (529, 532, 135, 248), (224, 135, 532, 629), (629, 533, 137, 224), (249, 137, 533, 524), (248, 134, 516, 529), (605, 516, 134, 225), (225, 136, 515, 605), (524, 515, 136, 249), (111, 102, 710, 713), (99, 162, 724, 709), (109, 99, 709, 715), (124, 110, 712, 722), (115, 111, 713, 718), (123, 108, 714, 723), (116, 109, 715, 719), (110, 127, 720, 712), (120, 115, 718, 716), (119, 116, 719, 717), (127, 120, 716, 720), (128, 119, 717, 721), (108, 128, 721, 714), (238, 124, 722, 731), (242, 123, 723, 730), (162, 165, 725, 724), (102, 163, 726, 710), (194, 728, 727, 166), (163, 166, 727, 726), (264, 732, 728, 194), (167, 725, 729, 206), (101, 711, 734, 282), (101, 242, 730, 711), (105, 238, 731, 708), (206, 729, 732, 264), (105, 708, 733, 284), (291, 736, 735, 290), (738, 737, 736, 291), (747, 42, 18, 745), (734, 283, 743, 737), (750, 45, 21, 744), (287, 741, 740, 289), (745, 18, 36, 748), (282, 734, 737, 738), (749, 8, 32, 751), (287, 282, 738, 741), (746, 292, 290, 748), (749, 733, 281, 744), (285, 742, 739, 281), (750, 739, 292, 746), (289, 740, 742, 285), (288, 747, 745, 735), (739, 750, 744, 281), (735, 745, 748, 290), (733, 749, 751, 284), (15, 746, 748, 36), (8, 749, 744, 21), (45, 750, 746, 15)])
me_cube_001.use_remesh_preserve_volume = False
me_cube_001.use_remesh_preserve_attributes = False
me_cube_001.use_mirror_vertex_groups = False
me_cube_001.update()

# ---- objects
ob_cube = bpy.data.objects.new('Cube', me_cube_001)
ob_camera = bpy.data.objects.new('Camera', cam_camera)

# ---- transforms, parenting, visibility, modifiers, constraints
ob_cube.location = (0.0, 0.0, 0.0)
ob_cube.lineart.crease_threshold = 0.0
_m = ob_cube.modifiers.new('Mirror', 'MIRROR')
_m.use_clip = True
ob_camera.location = (7.481, -6.508, 5.344)
ob_camera.rotation_euler = (1.109, 0.01082, 0.8149)
ob_camera.lock_rotations_4d = False
ob_camera.empty_display_type = 'ARROWS'
ob_camera.color = (0.0, 0.0, 0.0, 0.0)
ob_camera.display_type = 'WIRE'
ob_camera.lineart.crease_threshold = 0.0

# ---- collection membership
col_collection_1.objects.link(ob_cube)
col_collection_1.objects.link(ob_camera)

# ---- scene / render settings (as saved in the file)
scene.camera = ob_camera
scene.frame_start = 1; scene.frame_end = 250; scene.frame_set(1)
scene.render.engine = 'BLENDER_EEVEE_NEXT'
scene.render.image_settings.color_mode = 'RGB'
scene.render.image_settings.compression = 90
scene.render.resolution_percentage = 50
scene.render.dither_intensity = 0.0
scene.cycles.use_denoising = False
scene.cycles.samples = 10
scene.cycles.sampling_pattern = 'TABULATED_SOBOL'
scene.cycles.light_sampling_threshold = 0.0
scene.cycles.use_adaptive_sampling = False
scene.cycles.use_light_tree = False
scene.cycles.blur_glossy = 0.0
scene.cycles.volume_bounces = 1
scene.cycles.pixel_filter_type = 'GAUSSIAN'
scene.cycles.sample_clamp_indirect = 0.0
scene.view_settings.view_transform = 'Standard'
bpy.context.view_layer.update()

# ---- added for rendering (the .blend has no usable light): sun
light_auto_sun = bpy.data.lights.new('AutoSun', 'SUN')
light_auto_sun.energy = 3.0
light_auto_sun.angle = 0.0523599
ob_auto_sun = bpy.data.objects.new('AutoSun', light_auto_sun)
scene.collection.objects.link(ob_auto_sun)
ob_auto_sun.rotation_euler = (0.872665, 0.174533, 0.523599)
bpy.context.view_layer.update()
